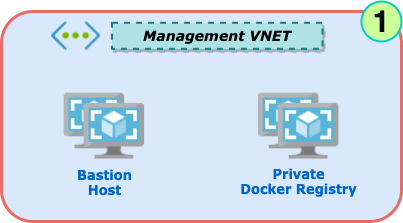

The diagram above was exported from draw.io. Its source (the exported page's mxGraphModel, read from the mxfile embedded in the PNG):
<mxGraphModel dx="1645" dy="776" grid="1" gridSize="10" guides="1" tooltips="1" connect="1" arrows="1" fold="1" page="1" pageScale="1" pageWidth="1500" pageHeight="3000" math="0" shadow="0">
  <root>
    <mxCell id="0" />
    <mxCell id="1" parent="0" />
    <mxCell id="2" value="" style="group" vertex="1" connectable="0" parent="1">
      <mxGeometry x="330" y="1190" width="400" height="210" as="geometry" />
    </mxCell>
    <mxCell id="3" value="" style="rounded=1;whiteSpace=wrap;html=1;strokeWidth=3;fillColor=#dae8fc;strokeColor=#EA6B66;" vertex="1" parent="2">
      <mxGeometry width="400" height="210" as="geometry" />
    </mxCell>
    <mxCell id="4" value="" style="group" vertex="1" connectable="0" parent="2">
      <mxGeometry x="50" width="270.96000000000004" height="49.25" as="geometry" />
    </mxCell>
    <mxCell id="5" value="" style="shape=image;aspect=fixed;image=data:image/png,(base64 omitted: 1800 chars);" vertex="1" parent="4">
      <mxGeometry width="49.25" height="49.25" as="geometry" />
    </mxCell>
    <mxCell id="6" value="&lt;span style=&quot;font-style: italic&quot;&gt;Management VNET&lt;/span&gt;" style="rounded=0;whiteSpace=wrap;html=1;shadow=1;glass=0;dashed=1;strokeColor=#0e8088;strokeWidth=2;fillColor=#b0e3e6;fontSize=14;sketch=0;fontStyle=1;fontFamily=Verdana;" vertex="1" parent="4">
      <mxGeometry x="60.5" y="11.36999999999989" width="210.46" height="26" as="geometry" />
    </mxCell>
    <mxCell id="7" value="" style="group" vertex="1" connectable="0" parent="2">
      <mxGeometry x="35.69999999999993" y="79.25" width="134.29999999999995" height="116.25" as="geometry" />
    </mxCell>
    <mxCell id="8" value="&lt;font color=&quot;#0066cc&quot; style=&quot;font-size: 13px&quot;&gt;&lt;b style=&quot;font-size: 13px&quot;&gt;Bastion&lt;br&gt;Host&lt;br style=&quot;font-size: 13px&quot;&gt;&lt;/b&gt;&lt;/font&gt;" style="text;html=1;fontSize=13;fontFamily=Verdana;align=center;rotation=0;" vertex="1" parent="7">
      <mxGeometry y="70.75" width="134.3" height="45.5" as="geometry" />
    </mxCell>
    <mxCell id="9" value="" style="group" vertex="1" connectable="0" parent="7">
      <mxGeometry x="26.90000000000009" width="80.5" height="70.75" as="geometry" />
    </mxCell>
    <mxCell id="10" value="" style="shape=image;aspect=fixed;image=data:image/png,(base64 omitted: 1268 chars);" vertex="1" parent="9">
      <mxGeometry width="60.5" height="60.5" as="geometry" />
    </mxCell>
    <mxCell id="11" value="" style="shape=image;aspect=fixed;image=data:image/png,(base64 omitted: 1268 chars);" vertex="1" parent="9">
      <mxGeometry x="20" y="10.25" width="60.5" height="60.5" as="geometry" />
    </mxCell>
    <mxCell id="12" value="" style="group" vertex="1" connectable="0" parent="2">
      <mxGeometry x="229.9999999999999" y="79.25" width="134.29999999999995" height="115.5" as="geometry" />
    </mxCell>
    <mxCell id="13" value="" style="group" vertex="1" connectable="0" parent="12">
      <mxGeometry x="26.90000000000009" width="80.5" height="70.75" as="geometry" />
    </mxCell>
    <mxCell id="14" value="" style="shape=image;aspect=fixed;image=data:image/png,(base64 omitted: 1268 chars);" vertex="1" parent="13">
      <mxGeometry width="60.5" height="60.5" as="geometry" />
    </mxCell>
    <mxCell id="15" value="" style="shape=image;aspect=fixed;image=data:image/png,(base64 omitted: 1268 chars);" vertex="1" parent="13">
      <mxGeometry x="20" y="10.25" width="60.5" height="60.5" as="geometry" />
    </mxCell>
    <mxCell id="16" value="&lt;font color=&quot;#0066cc&quot; style=&quot;font-size: 13px&quot;&gt;&lt;b style=&quot;font-size: 13px&quot;&gt;Private&lt;br&gt;&lt;/b&gt;&lt;/font&gt;&lt;b style=&quot;color: rgb(0 , 102 , 204)&quot;&gt;Docker&amp;nbsp;&lt;/b&gt;&lt;font color=&quot;#0066cc&quot; style=&quot;font-size: 13px&quot;&gt;&lt;b style=&quot;font-size: 13px&quot;&gt;Registry&lt;br style=&quot;font-size: 13px&quot;&gt;&lt;/b&gt;&lt;/font&gt;" style="text;html=1;fontSize=13;fontFamily=Verdana;align=center;rotation=0;" vertex="1" parent="12">
      <mxGeometry y="70" width="134.3" height="45.5" as="geometry" />
    </mxCell>
    <mxCell id="17" value="1" style="ellipse;whiteSpace=wrap;html=1;aspect=fixed;strokeWidth=2;fillColor=#CCFF99;strokeColor=#00CCCC;fontStyle=1;fontSize=30;" vertex="1" parent="2">
      <mxGeometry x="360" y="-10" width="40" height="40" as="geometry" />
    </mxCell>
  </root>
</mxGraphModel>